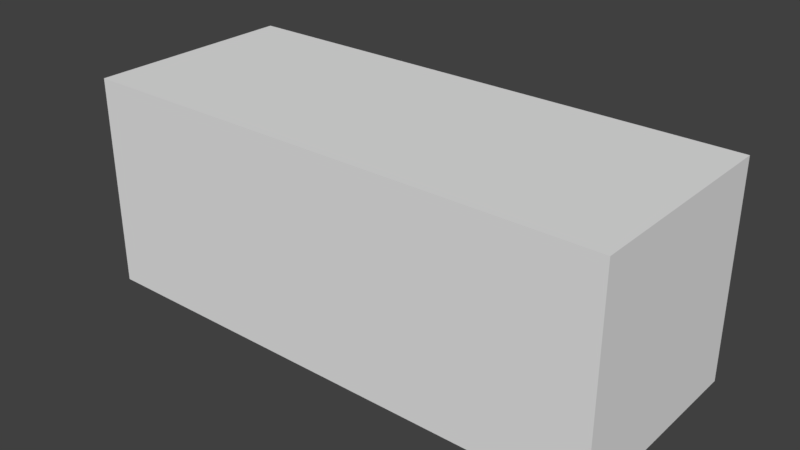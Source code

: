 # Source: muret.blend  (saved by Blender 2.77.0; exported with 4.5.12 LTS)
import bpy
from mathutils import Matrix  # noqa: F401  (used for matrix-valued properties, if any)

bpy.ops.wm.read_factory_settings(use_empty=True)
scene = bpy.context.scene
scene.name = 'Scene'

# ---- collections
col_collection_1 = bpy.data.collections.new('Collection 1'); scene.collection.children.link(col_collection_1)

# ---- materials (node trees are filled in below, after node groups)
mat_material = bpy.data.materials.new('Material')
mat_material.alpha_threshold = 0.0
mat_material.use_transparent_shadow = False
mat_material.roughness = 0.5
mat_material.line_color = (0.0, 0.0, 0.0, 1.0)

# ---- material node trees

# ---- world
world_world = bpy.data.worlds.new('World'); scene.world = world_world
world_world.color = (0.05088, 0.05088, 0.05088)
world_world.use_sun_shadow = False
world_world.sun_shadow_jitter_overblur = 0.0
world_world.cycles.sampling_method = 'MANUAL'

# ---- meshes
me_cube = bpy.data.meshes.new('Cube')
me_cube.from_pydata([(1.0, 1.0, -1.0), (1.0, -1.0, -1.0), (-1.0, -1.0, -1.0), (-1.0, 1.0, -1.0), (1.0, 1.0, 1.0), (1.0, -1.0, 1.0), (-1.0, -1.0, 1.0), (-1.0, 1.0, 1.0)], [], [(0, 1, 2, 3), (4, 7, 6, 5), (0, 4, 5, 1), (1, 5, 6, 2), (2, 6, 7, 3), (4, 0, 3, 7)])
_uv = me_cube.uv_layers.new(name='UVMap')
_uv.uv.foreach_set('vector', [0.0, 0.0, 1.0, 0.0, 1.0, 1.0, 0.0, 1.0, 0.0, 0.0, 1.0, 0.0, 1.0, 1.0, 0.0, 1.0, 0.0, 0.0, 1.0, 0.0, 1.0, 1.0, 0.0, 1.0, 0.0, 0.0, 1.0, 0.0, 1.0, 1.0, 0.0, 1.0, 0.0, 0.0, 1.0, 0.0, 1.0, 1.0, 0.0, 1.0, 0.0, 0.0, 1.0, 0.0, 1.0, 1.0, 0.0, 1.0])
me_cube.materials.append(mat_material)
me_cube.use_remesh_preserve_volume = False
me_cube.use_remesh_preserve_attributes = False
me_cube.use_mirror_vertex_groups = False
me_cube.update()

# ---- objects
ob_cube = bpy.data.objects.new('Cube', me_cube)

# ---- transforms, parenting, visibility, modifiers, constraints
ob_cube.location = (-1.49e-07, -3.974e-08, 2.0)
ob_cube.scale = (5.0, 2.0, 2.0)
ob_cube.lock_rotations_4d = False
ob_cube.empty_display_type = 'ARROWS'
ob_cube.lineart.crease_threshold = 0.0

# ---- collection membership
col_collection_1.objects.link(ob_cube)

# ---- scene / render settings (as saved in the file)
scene.frame_start = 1; scene.frame_end = 250; scene.frame_set(1)
scene.render.engine = 'BLENDER_EEVEE_NEXT'
scene.render.resolution_percentage = 50
scene.render.dither_intensity = 0.0
scene.cycles.use_denoising = False
scene.cycles.samples = 128
scene.cycles.sampling_pattern = 'TABULATED_SOBOL'
scene.cycles.light_sampling_threshold = 0.0
scene.cycles.use_adaptive_sampling = False
scene.cycles.use_light_tree = False
scene.cycles.blur_glossy = 0.0
scene.cycles.sample_clamp_indirect = 0.0
scene.view_settings.view_transform = 'Standard'
bpy.context.view_layer.update()

# ---- added for rendering (the .blend has no active camera and no usable light): camera, sun
cam_auto = bpy.data.cameras.new('AutoCamera')
cam_auto.lens = 50.0
cam_auto.sensor_width = 36.0
cam_auto.clip_end = 1000.0
ob_auto_camera = bpy.data.objects.new('AutoCamera', cam_auto)
scene.collection.objects.link(ob_auto_camera)
ob_auto_camera.location = (10.63, -12.756, 10.504)
ob_auto_camera.rotation_euler = (1.09748, -7.21219e-08, 0.694738)
scene.camera = ob_auto_camera
light_auto_sun = bpy.data.lights.new('AutoSun', 'SUN')
light_auto_sun.energy = 3.0
light_auto_sun.angle = 0.0523599
ob_auto_sun = bpy.data.objects.new('AutoSun', light_auto_sun)
scene.collection.objects.link(ob_auto_sun)
ob_auto_sun.rotation_euler = (0.872665, 0.174533, 0.523599)
bpy.context.view_layer.update()
